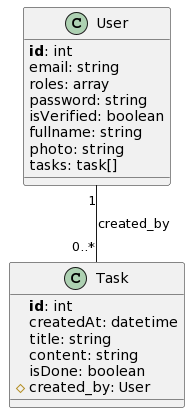

The diagram above was rendered by PlantUML. Its source (embedded in the PNG):
@startuml
!define table(name, desc) class name as "desc"
!define primary_key(x) <b>x</b>
!define foreign_key(x) #x

table(User, "User") {
    primary_key(id): int
    email: string
    roles: array
    password: string
    isVerified: boolean
    fullname: string
    photo: string
    tasks: task[]
}

table(Task, "Task") {
    primary_key(id): int
    createdAt: datetime
    title: string
    content: string
    isDone: boolean
    foreign_key(created_by): User
}

User "1" -- "0..*" Task : created_by
@enduml